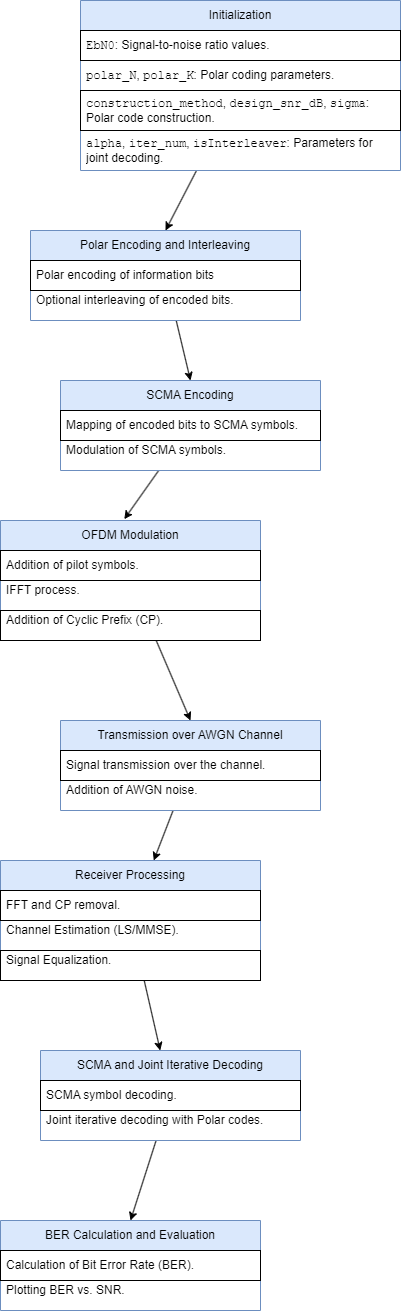

The diagram above was exported from draw.io. Its source (the exported page's mxGraphModel, read from the mxfile embedded in the PNG):
<mxGraphModel dx="722" dy="614" grid="1" gridSize="10" guides="1" tooltips="1" connect="1" arrows="1" fold="1" page="1" pageScale="1" pageWidth="850" pageHeight="1100" math="0" shadow="0">
  <root>
    <mxCell id="0" />
    <mxCell id="1" parent="0" />
    <mxCell id="23" style="edgeStyle=none;html=1;entryX=0.5;entryY=0;entryDx=0;entryDy=0;" edge="1" parent="1" source="13" target="17">
      <mxGeometry relative="1" as="geometry" />
    </mxCell>
    <mxCell id="13" value="Initialization" style="swimlane;fontStyle=0;childLayout=stackLayout;horizontal=1;startSize=30;horizontalStack=0;resizeParent=1;resizeParentMax=0;resizeLast=0;collapsible=1;marginBottom=0;whiteSpace=wrap;html=1;fillColor=#dae8fc;strokeColor=#6c8ebf;" vertex="1" parent="1">
      <mxGeometry x="130" y="20" width="320" height="170" as="geometry">
        <mxRectangle x="130" y="20" width="160" height="50" as="alternateBounds" />
      </mxGeometry>
    </mxCell>
    <mxCell id="14" value="&lt;code&gt;EbN0&lt;/code&gt;: Signal-to-noise ratio values." style="text;strokeColor=default;fillColor=none;align=left;verticalAlign=middle;spacingLeft=4;spacingRight=4;overflow=hidden;points=[[0,0.5],[1,0.5]];portConstraint=eastwest;rotatable=0;whiteSpace=wrap;html=1;" vertex="1" parent="13">
      <mxGeometry y="30" width="320" height="30" as="geometry" />
    </mxCell>
    <mxCell id="15" value="&lt;code&gt;polar_N&lt;/code&gt;&lt;span style=&quot;background-color: initial;&quot;&gt;, &lt;/span&gt;&lt;code&gt;polar_K&lt;/code&gt;&lt;span style=&quot;background-color: initial;&quot;&gt;: Polar coding parameters.&lt;/span&gt;" style="text;strokeColor=none;fillColor=none;align=left;verticalAlign=middle;spacingLeft=4;spacingRight=4;overflow=hidden;points=[[0,0.5],[1,0.5]];portConstraint=eastwest;rotatable=0;whiteSpace=wrap;html=1;" vertex="1" parent="13">
      <mxGeometry y="60" width="320" height="30" as="geometry" />
    </mxCell>
    <mxCell id="16" value="&lt;code&gt;construction_method&lt;/code&gt;&lt;span style=&quot;background-color: initial;&quot;&gt;, &lt;/span&gt;&lt;code&gt;design_snr_dB&lt;/code&gt;&lt;span style=&quot;background-color: initial;&quot;&gt;, &lt;/span&gt;&lt;code&gt;sigma&lt;/code&gt;&lt;span style=&quot;background-color: initial;&quot;&gt;: Polar code construction.&lt;/span&gt;" style="text;strokeColor=default;fillColor=none;align=left;verticalAlign=middle;spacingLeft=4;spacingRight=4;overflow=hidden;points=[[0,0.5],[1,0.5]];portConstraint=eastwest;rotatable=0;whiteSpace=wrap;html=1;" vertex="1" parent="13">
      <mxGeometry y="90" width="320" height="40" as="geometry" />
    </mxCell>
    <mxCell id="22" value="&lt;code&gt;alpha&lt;/code&gt;, &lt;code&gt;iter_num&lt;/code&gt;, &lt;code&gt;isInterleaver&lt;/code&gt;: Parameters for joint decoding." style="text;strokeColor=none;fillColor=none;align=left;verticalAlign=middle;spacingLeft=4;spacingRight=4;overflow=hidden;points=[[0,0.5],[1,0.5]];portConstraint=eastwest;rotatable=0;whiteSpace=wrap;html=1;" vertex="1" parent="13">
      <mxGeometry y="130" width="320" height="40" as="geometry" />
    </mxCell>
    <mxCell id="29" style="edgeStyle=none;html=1;entryX=0.5;entryY=0;entryDx=0;entryDy=0;" edge="1" parent="1" source="17" target="24">
      <mxGeometry relative="1" as="geometry" />
    </mxCell>
    <mxCell id="17" value="Polar Encoding and Interleaving" style="swimlane;fontStyle=0;childLayout=stackLayout;horizontal=1;startSize=30;horizontalStack=0;resizeParent=1;resizeParentMax=0;resizeLast=0;collapsible=1;marginBottom=0;whiteSpace=wrap;html=1;fillColor=#dae8fc;strokeColor=#6c8ebf;" vertex="1" parent="1">
      <mxGeometry x="80" y="250" width="270" height="90" as="geometry">
        <mxRectangle x="120" y="20" width="60" height="30" as="alternateBounds" />
      </mxGeometry>
    </mxCell>
    <mxCell id="18" value="Polar encoding of information bits" style="text;strokeColor=default;fillColor=none;align=left;verticalAlign=middle;spacingLeft=4;spacingRight=4;overflow=hidden;points=[[0,0.5],[1,0.5]];portConstraint=eastwest;rotatable=0;whiteSpace=wrap;html=1;" vertex="1" parent="17">
      <mxGeometry y="30" width="270" height="30" as="geometry" />
    </mxCell>
    <mxCell id="19" value="&lt;span style=&quot;background-color: initial;&quot;&gt;Optional interleaving of encoded bits.&lt;/span&gt;&lt;br&gt;&lt;h3&gt;&lt;/h3&gt;" style="text;strokeColor=none;fillColor=none;align=left;verticalAlign=middle;spacingLeft=4;spacingRight=4;overflow=hidden;points=[[0,0.5],[1,0.5]];portConstraint=eastwest;rotatable=0;whiteSpace=wrap;html=1;" vertex="1" parent="17">
      <mxGeometry y="60" width="270" height="30" as="geometry" />
    </mxCell>
    <mxCell id="34" style="edgeStyle=none;html=1;entryX=0.476;entryY=-0.011;entryDx=0;entryDy=0;entryPerimeter=0;" edge="1" parent="1" source="24" target="30">
      <mxGeometry relative="1" as="geometry" />
    </mxCell>
    <mxCell id="24" value="SCMA Encoding" style="swimlane;fontStyle=0;childLayout=stackLayout;horizontal=1;startSize=30;horizontalStack=0;resizeParent=1;resizeParentMax=0;resizeLast=0;collapsible=1;marginBottom=0;whiteSpace=wrap;html=1;fillColor=#dae8fc;strokeColor=#6c8ebf;" vertex="1" parent="1">
      <mxGeometry x="110" y="400" width="260" height="90" as="geometry" />
    </mxCell>
    <mxCell id="25" value="Mapping of encoded bits to SCMA symbols." style="text;align=left;verticalAlign=middle;spacingLeft=4;spacingRight=4;overflow=hidden;points=[[0,0.5],[1,0.5]];portConstraint=eastwest;rotatable=0;whiteSpace=wrap;html=1;fillColor=none;strokeColor=default;" vertex="1" parent="24">
      <mxGeometry y="30" width="260" height="30" as="geometry" />
    </mxCell>
    <mxCell id="26" value="&lt;span style=&quot;background-color: initial;&quot;&gt;Modulation of SCMA symbols.&lt;/span&gt;&lt;br&gt;&lt;h3&gt;&lt;/h3&gt;" style="text;strokeColor=none;fillColor=none;align=left;verticalAlign=middle;spacingLeft=4;spacingRight=4;overflow=hidden;points=[[0,0.5],[1,0.5]];portConstraint=eastwest;rotatable=0;whiteSpace=wrap;html=1;" vertex="1" parent="24">
      <mxGeometry y="60" width="260" height="30" as="geometry" />
    </mxCell>
    <mxCell id="43" style="edgeStyle=none;html=1;entryX=0.5;entryY=0;entryDx=0;entryDy=0;" edge="1" parent="1" source="30" target="35">
      <mxGeometry relative="1" as="geometry" />
    </mxCell>
    <mxCell id="30" value="OFDM Modulation" style="swimlane;fontStyle=0;childLayout=stackLayout;horizontal=1;startSize=30;horizontalStack=0;resizeParent=1;resizeParentMax=0;resizeLast=0;collapsible=1;marginBottom=0;whiteSpace=wrap;html=1;fillColor=#dae8fc;strokeColor=#6c8ebf;" vertex="1" parent="1">
      <mxGeometry x="50" y="540" width="260" height="120" as="geometry" />
    </mxCell>
    <mxCell id="31" value="Addition of pilot symbols." style="text;align=left;verticalAlign=middle;spacingLeft=4;spacingRight=4;overflow=hidden;points=[[0,0.5],[1,0.5]];portConstraint=eastwest;rotatable=0;whiteSpace=wrap;html=1;fillColor=none;strokeColor=default;" vertex="1" parent="30">
      <mxGeometry y="30" width="260" height="30" as="geometry" />
    </mxCell>
    <mxCell id="32" value="&lt;span style=&quot;background-color: initial;&quot;&gt;IFFT process.&lt;/span&gt;&lt;br&gt;&lt;h3&gt;&lt;/h3&gt;" style="text;strokeColor=none;fillColor=none;align=left;verticalAlign=middle;spacingLeft=4;spacingRight=4;overflow=hidden;points=[[0,0.5],[1,0.5]];portConstraint=eastwest;rotatable=0;whiteSpace=wrap;html=1;" vertex="1" parent="30">
      <mxGeometry y="60" width="260" height="30" as="geometry" />
    </mxCell>
    <mxCell id="33" value="&lt;span style=&quot;background-color: initial;&quot;&gt;Addition of Cyclic Prefix (CP).&lt;/span&gt;&lt;br&gt;&lt;h3&gt;&lt;/h3&gt;" style="text;strokeColor=default;fillColor=none;align=left;verticalAlign=middle;spacingLeft=4;spacingRight=4;overflow=hidden;points=[[0,0.5],[1,0.5]];portConstraint=eastwest;rotatable=0;whiteSpace=wrap;html=1;" vertex="1" parent="30">
      <mxGeometry y="90" width="260" height="30" as="geometry" />
    </mxCell>
    <mxCell id="53" style="edgeStyle=none;html=1;" edge="1" parent="1" source="35" target="39">
      <mxGeometry relative="1" as="geometry" />
    </mxCell>
    <mxCell id="35" value="Transmission over AWGN Channel" style="swimlane;fontStyle=0;childLayout=stackLayout;horizontal=1;startSize=30;horizontalStack=0;resizeParent=1;resizeParentMax=0;resizeLast=0;collapsible=1;marginBottom=0;whiteSpace=wrap;html=1;fillColor=#dae8fc;strokeColor=#6c8ebf;" vertex="1" parent="1">
      <mxGeometry x="110" y="740" width="260" height="90" as="geometry" />
    </mxCell>
    <mxCell id="36" value="Signal transmission over the channel." style="text;align=left;verticalAlign=middle;spacingLeft=4;spacingRight=4;overflow=hidden;points=[[0,0.5],[1,0.5]];portConstraint=eastwest;rotatable=0;whiteSpace=wrap;html=1;fillColor=none;strokeColor=default;" vertex="1" parent="35">
      <mxGeometry y="30" width="260" height="30" as="geometry" />
    </mxCell>
    <mxCell id="37" value="&lt;span style=&quot;background-color: initial;&quot;&gt;Addition of AWGN noise.&lt;/span&gt;&lt;br&gt;&lt;h3&gt;&lt;/h3&gt;&lt;h3&gt;&lt;/h3&gt;" style="text;strokeColor=none;fillColor=none;align=left;verticalAlign=middle;spacingLeft=4;spacingRight=4;overflow=hidden;points=[[0,0.5],[1,0.5]];portConstraint=eastwest;rotatable=0;whiteSpace=wrap;html=1;" vertex="1" parent="35">
      <mxGeometry y="60" width="260" height="30" as="geometry" />
    </mxCell>
    <mxCell id="52" style="edgeStyle=none;html=1;" edge="1" parent="1" source="39" target="44">
      <mxGeometry relative="1" as="geometry" />
    </mxCell>
    <mxCell id="39" value="Receiver Processing" style="swimlane;fontStyle=0;childLayout=stackLayout;horizontal=1;startSize=30;horizontalStack=0;resizeParent=1;resizeParentMax=0;resizeLast=0;collapsible=1;marginBottom=0;whiteSpace=wrap;html=1;fillColor=#dae8fc;strokeColor=#6c8ebf;" vertex="1" parent="1">
      <mxGeometry x="50" y="880" width="260" height="120" as="geometry" />
    </mxCell>
    <mxCell id="40" value="FFT and CP removal." style="text;align=left;verticalAlign=middle;spacingLeft=4;spacingRight=4;overflow=hidden;points=[[0,0.5],[1,0.5]];portConstraint=eastwest;rotatable=0;whiteSpace=wrap;html=1;fillColor=none;strokeColor=default;" vertex="1" parent="39">
      <mxGeometry y="30" width="260" height="30" as="geometry" />
    </mxCell>
    <mxCell id="41" value="&lt;span style=&quot;background-color: initial;&quot;&gt;Channel Estimation (LS/MMSE).&lt;/span&gt;&lt;br&gt;&lt;h3&gt;&lt;/h3&gt;" style="text;strokeColor=none;fillColor=none;align=left;verticalAlign=middle;spacingLeft=4;spacingRight=4;overflow=hidden;points=[[0,0.5],[1,0.5]];portConstraint=eastwest;rotatable=0;whiteSpace=wrap;html=1;" vertex="1" parent="39">
      <mxGeometry y="60" width="260" height="30" as="geometry" />
    </mxCell>
    <mxCell id="42" value="&lt;span style=&quot;background-color: initial;&quot;&gt;Signal Equalization.&lt;/span&gt;&lt;br&gt;&lt;h3&gt;&lt;/h3&gt;&lt;h3&gt;&lt;/h3&gt;" style="text;strokeColor=default;fillColor=none;align=left;verticalAlign=middle;spacingLeft=4;spacingRight=4;overflow=hidden;points=[[0,0.5],[1,0.5]];portConstraint=eastwest;rotatable=0;whiteSpace=wrap;html=1;" vertex="1" parent="39">
      <mxGeometry y="90" width="260" height="30" as="geometry" />
    </mxCell>
    <mxCell id="54" style="edgeStyle=none;html=1;entryX=0.5;entryY=0;entryDx=0;entryDy=0;" edge="1" parent="1" source="44" target="48">
      <mxGeometry relative="1" as="geometry" />
    </mxCell>
    <mxCell id="44" value="SCMA and Joint Iterative Decoding" style="swimlane;fontStyle=0;childLayout=stackLayout;horizontal=1;startSize=30;horizontalStack=0;resizeParent=1;resizeParentMax=0;resizeLast=0;collapsible=1;marginBottom=0;whiteSpace=wrap;html=1;fillColor=#dae8fc;strokeColor=#6c8ebf;" vertex="1" parent="1">
      <mxGeometry x="90" y="1070" width="260" height="90" as="geometry" />
    </mxCell>
    <mxCell id="45" value="&lt;span style=&quot;background-color: initial;&quot;&gt;SCMA symbol decoding.&lt;/span&gt;" style="text;align=left;verticalAlign=middle;spacingLeft=4;spacingRight=4;overflow=hidden;points=[[0,0.5],[1,0.5]];portConstraint=eastwest;rotatable=0;whiteSpace=wrap;html=1;fillColor=none;strokeColor=default;" vertex="1" parent="44">
      <mxGeometry y="30" width="260" height="30" as="geometry" />
    </mxCell>
    <mxCell id="46" value="&lt;span style=&quot;background-color: initial;&quot;&gt;Joint iterative decoding with Polar codes.&lt;/span&gt;&lt;br&gt;&lt;h3&gt;&lt;/h3&gt;&lt;h3&gt;&lt;/h3&gt;" style="text;strokeColor=none;fillColor=none;align=left;verticalAlign=middle;spacingLeft=4;spacingRight=4;overflow=hidden;points=[[0,0.5],[1,0.5]];portConstraint=eastwest;rotatable=0;whiteSpace=wrap;html=1;" vertex="1" parent="44">
      <mxGeometry y="60" width="260" height="30" as="geometry" />
    </mxCell>
    <mxCell id="48" value="BER Calculation and Evaluation" style="swimlane;fontStyle=0;childLayout=stackLayout;horizontal=1;startSize=30;horizontalStack=0;resizeParent=1;resizeParentMax=0;resizeLast=0;collapsible=1;marginBottom=0;whiteSpace=wrap;html=1;fillColor=#dae8fc;strokeColor=#6c8ebf;" vertex="1" parent="1">
      <mxGeometry x="50" y="1240" width="260" height="90" as="geometry" />
    </mxCell>
    <mxCell id="49" value="Calculation of Bit Error Rate (BER)." style="text;align=left;verticalAlign=middle;spacingLeft=4;spacingRight=4;overflow=hidden;points=[[0,0.5],[1,0.5]];portConstraint=eastwest;rotatable=0;whiteSpace=wrap;html=1;fillColor=none;strokeColor=default;" vertex="1" parent="48">
      <mxGeometry y="30" width="260" height="30" as="geometry" />
    </mxCell>
    <mxCell id="50" value="&lt;span style=&quot;background-color: initial;&quot;&gt;Plotting BER vs. SNR.&lt;/span&gt;&lt;br&gt;&lt;p&gt;&lt;/p&gt;&lt;h3&gt;&lt;/h3&gt;" style="text;strokeColor=none;fillColor=none;align=left;verticalAlign=middle;spacingLeft=4;spacingRight=4;overflow=hidden;points=[[0,0.5],[1,0.5]];portConstraint=eastwest;rotatable=0;whiteSpace=wrap;html=1;" vertex="1" parent="48">
      <mxGeometry y="60" width="260" height="30" as="geometry" />
    </mxCell>
  </root>
</mxGraphModel>